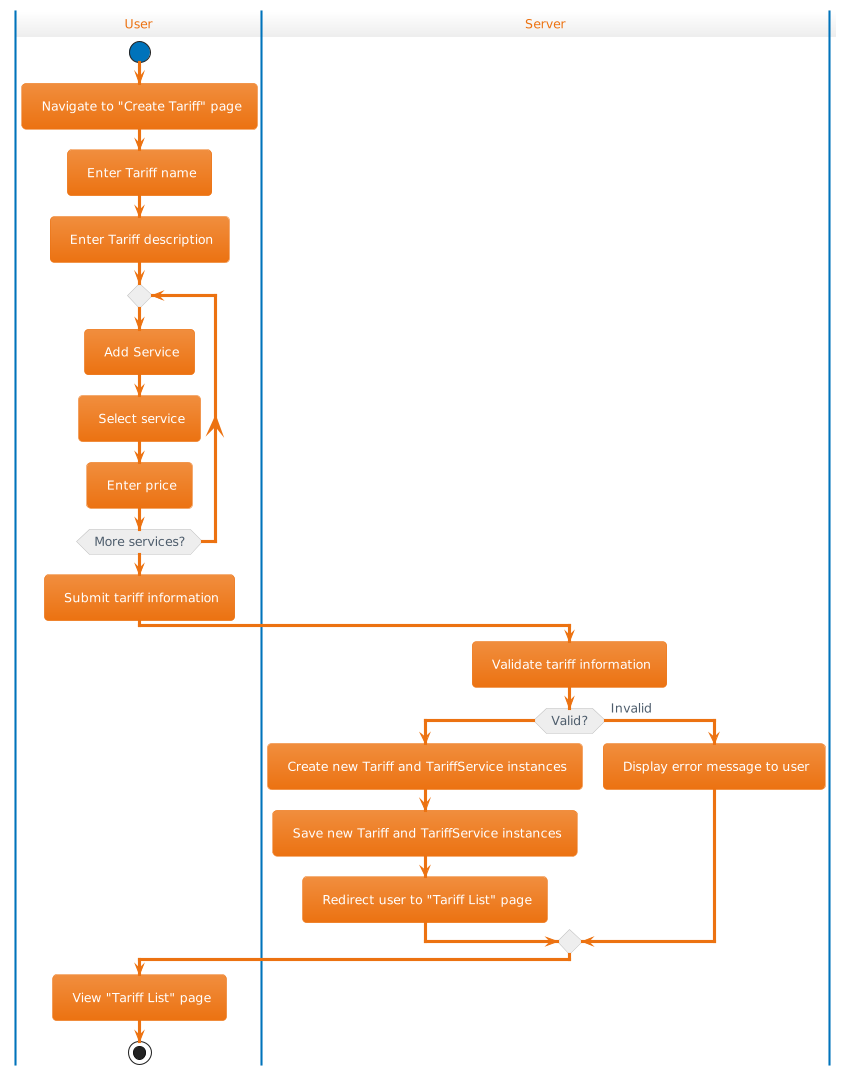

The diagram above was rendered by PlantUML. Its source (embedded in the PNG):
@startuml
!theme aws-orange
|User|
start
: Navigate to "Create Tariff" page;
: Enter Tariff name;
: Enter Tariff description;
repeat
    : Add Service;
    : Select service;
    : Enter price;
repeat while (More services?);

: Submit tariff information;
|Server|
: Validate tariff information;
if (Valid?)
  : Create new Tariff and TariffService instances;
  : Save new Tariff and TariffService instances;
  : Redirect user to "Tariff List" page;
else (Invalid)
  : Display error message to user;
endif
|User|
: View "Tariff List" page;
stop
@enduml